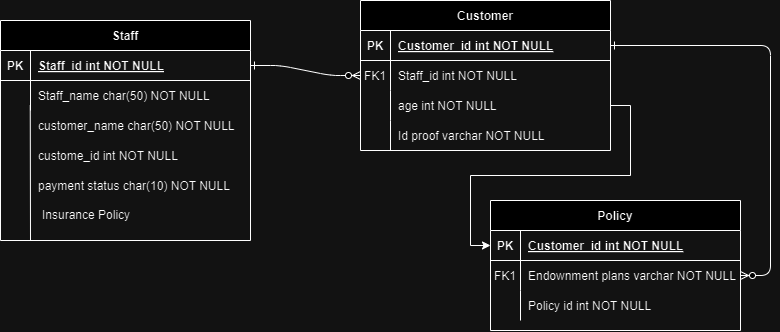

The diagram above was exported from draw.io. Its source (the exported page's mxGraphModel, read from the mxfile embedded in the PNG):
<mxGraphModel dx="1358" dy="599" grid="1" gridSize="10" guides="1" tooltips="1" connect="1" arrows="1" fold="1" page="1" pageScale="1" pageWidth="850" pageHeight="1100" math="0" shadow="0" extFonts="Permanent Marker^https://fonts.googleapis.com/css?family=Permanent+Marker">
  <root>
    <mxCell id="0" />
    <mxCell id="1" parent="0" />
    <mxCell id="BYgs0QTlYTlDqdf_3cNn-2" value="" style="edgeStyle=entityRelationEdgeStyle;endArrow=ERzeroToMany;startArrow=ERone;endFill=1;startFill=0;" edge="1" parent="1" source="BYgs0QTlYTlDqdf_3cNn-25" target="BYgs0QTlYTlDqdf_3cNn-8">
      <mxGeometry width="100" height="100" relative="1" as="geometry">
        <mxPoint x="340" y="720" as="sourcePoint" />
        <mxPoint x="440" y="620" as="targetPoint" />
      </mxGeometry>
    </mxCell>
    <mxCell id="BYgs0QTlYTlDqdf_3cNn-3" value="" style="edgeStyle=entityRelationEdgeStyle;endArrow=ERzeroToMany;startArrow=ERone;endFill=1;startFill=0;" edge="1" parent="1" source="BYgs0QTlYTlDqdf_3cNn-5" target="BYgs0QTlYTlDqdf_3cNn-18">
      <mxGeometry width="100" height="100" relative="1" as="geometry">
        <mxPoint x="400" y="180" as="sourcePoint" />
        <mxPoint x="460" y="205" as="targetPoint" />
      </mxGeometry>
    </mxCell>
    <mxCell id="BYgs0QTlYTlDqdf_3cNn-4" value="Customer" style="shape=table;startSize=30;container=1;collapsible=1;childLayout=tableLayout;fixedRows=1;rowLines=0;fontStyle=1;align=center;resizeLast=1;" vertex="1" parent="1">
      <mxGeometry x="360" y="20" width="250" height="150" as="geometry" />
    </mxCell>
    <mxCell id="BYgs0QTlYTlDqdf_3cNn-5" value="" style="shape=partialRectangle;collapsible=0;dropTarget=0;pointerEvents=0;fillColor=none;points=[[0,0.5],[1,0.5]];portConstraint=eastwest;top=0;left=0;right=0;bottom=1;" vertex="1" parent="BYgs0QTlYTlDqdf_3cNn-4">
      <mxGeometry y="30" width="250" height="30" as="geometry" />
    </mxCell>
    <mxCell id="BYgs0QTlYTlDqdf_3cNn-6" value="PK" style="shape=partialRectangle;overflow=hidden;connectable=0;fillColor=none;top=0;left=0;bottom=0;right=0;fontStyle=1;" vertex="1" parent="BYgs0QTlYTlDqdf_3cNn-5">
      <mxGeometry width="30" height="30" as="geometry">
        <mxRectangle width="30" height="30" as="alternateBounds" />
      </mxGeometry>
    </mxCell>
    <mxCell id="BYgs0QTlYTlDqdf_3cNn-7" value="Customer_id int NOT NULL " style="shape=partialRectangle;overflow=hidden;connectable=0;fillColor=none;top=0;left=0;bottom=0;right=0;align=left;spacingLeft=6;fontStyle=5;" vertex="1" parent="BYgs0QTlYTlDqdf_3cNn-5">
      <mxGeometry x="30" width="220" height="30" as="geometry">
        <mxRectangle width="220" height="30" as="alternateBounds" />
      </mxGeometry>
    </mxCell>
    <mxCell id="BYgs0QTlYTlDqdf_3cNn-8" value="" style="shape=partialRectangle;collapsible=0;dropTarget=0;pointerEvents=0;fillColor=none;points=[[0,0.5],[1,0.5]];portConstraint=eastwest;top=0;left=0;right=0;bottom=0;" vertex="1" parent="BYgs0QTlYTlDqdf_3cNn-4">
      <mxGeometry y="60" width="250" height="30" as="geometry" />
    </mxCell>
    <mxCell id="BYgs0QTlYTlDqdf_3cNn-9" value="FK1" style="shape=partialRectangle;overflow=hidden;connectable=0;fillColor=none;top=0;left=0;bottom=0;right=0;" vertex="1" parent="BYgs0QTlYTlDqdf_3cNn-8">
      <mxGeometry width="30" height="30" as="geometry">
        <mxRectangle width="30" height="30" as="alternateBounds" />
      </mxGeometry>
    </mxCell>
    <mxCell id="BYgs0QTlYTlDqdf_3cNn-10" value="Staff_id int NOT NULL" style="shape=partialRectangle;overflow=hidden;connectable=0;fillColor=none;top=0;left=0;bottom=0;right=0;align=left;spacingLeft=6;" vertex="1" parent="BYgs0QTlYTlDqdf_3cNn-8">
      <mxGeometry x="30" width="220" height="30" as="geometry">
        <mxRectangle width="220" height="30" as="alternateBounds" />
      </mxGeometry>
    </mxCell>
    <mxCell id="BYgs0QTlYTlDqdf_3cNn-11" value="" style="shape=partialRectangle;collapsible=0;dropTarget=0;pointerEvents=0;fillColor=none;points=[[0,0.5],[1,0.5]];portConstraint=eastwest;top=0;left=0;right=0;bottom=0;" vertex="1" parent="BYgs0QTlYTlDqdf_3cNn-4">
      <mxGeometry y="90" width="250" height="30" as="geometry" />
    </mxCell>
    <mxCell id="BYgs0QTlYTlDqdf_3cNn-12" value="" style="shape=partialRectangle;overflow=hidden;connectable=0;fillColor=none;top=0;left=0;bottom=0;right=0;" vertex="1" parent="BYgs0QTlYTlDqdf_3cNn-11">
      <mxGeometry width="30" height="30" as="geometry">
        <mxRectangle width="30" height="30" as="alternateBounds" />
      </mxGeometry>
    </mxCell>
    <mxCell id="BYgs0QTlYTlDqdf_3cNn-13" value="age int NOT NULL" style="shape=partialRectangle;overflow=hidden;connectable=0;fillColor=none;top=0;left=0;bottom=0;right=0;align=left;spacingLeft=6;" vertex="1" parent="BYgs0QTlYTlDqdf_3cNn-11">
      <mxGeometry x="30" width="220" height="30" as="geometry">
        <mxRectangle width="220" height="30" as="alternateBounds" />
      </mxGeometry>
    </mxCell>
    <mxCell id="BYgs0QTlYTlDqdf_3cNn-14" value="Policy" style="shape=table;startSize=30;container=1;collapsible=1;childLayout=tableLayout;fixedRows=1;rowLines=0;fontStyle=1;align=center;resizeLast=1;" vertex="1" parent="1">
      <mxGeometry x="490" y="220" width="250" height="130" as="geometry" />
    </mxCell>
    <mxCell id="BYgs0QTlYTlDqdf_3cNn-15" value="" style="shape=partialRectangle;collapsible=0;dropTarget=0;pointerEvents=0;fillColor=none;points=[[0,0.5],[1,0.5]];portConstraint=eastwest;top=0;left=0;right=0;bottom=1;" vertex="1" parent="BYgs0QTlYTlDqdf_3cNn-14">
      <mxGeometry y="30" width="250" height="30" as="geometry" />
    </mxCell>
    <mxCell id="BYgs0QTlYTlDqdf_3cNn-16" value="PK" style="shape=partialRectangle;overflow=hidden;connectable=0;fillColor=none;top=0;left=0;bottom=0;right=0;fontStyle=1;" vertex="1" parent="BYgs0QTlYTlDqdf_3cNn-15">
      <mxGeometry width="30" height="30" as="geometry">
        <mxRectangle width="30" height="30" as="alternateBounds" />
      </mxGeometry>
    </mxCell>
    <mxCell id="BYgs0QTlYTlDqdf_3cNn-17" value="Customer_id int NOT NULL " style="shape=partialRectangle;overflow=hidden;connectable=0;fillColor=none;top=0;left=0;bottom=0;right=0;align=left;spacingLeft=6;fontStyle=5;" vertex="1" parent="BYgs0QTlYTlDqdf_3cNn-15">
      <mxGeometry x="30" width="220" height="30" as="geometry">
        <mxRectangle width="220" height="30" as="alternateBounds" />
      </mxGeometry>
    </mxCell>
    <mxCell id="BYgs0QTlYTlDqdf_3cNn-18" value="" style="shape=partialRectangle;collapsible=0;dropTarget=0;pointerEvents=0;fillColor=none;points=[[0,0.5],[1,0.5]];portConstraint=eastwest;top=0;left=0;right=0;bottom=0;" vertex="1" parent="BYgs0QTlYTlDqdf_3cNn-14">
      <mxGeometry y="60" width="250" height="30" as="geometry" />
    </mxCell>
    <mxCell id="BYgs0QTlYTlDqdf_3cNn-19" value="FK1" style="shape=partialRectangle;overflow=hidden;connectable=0;fillColor=none;top=0;left=0;bottom=0;right=0;" vertex="1" parent="BYgs0QTlYTlDqdf_3cNn-18">
      <mxGeometry width="30" height="30" as="geometry">
        <mxRectangle width="30" height="30" as="alternateBounds" />
      </mxGeometry>
    </mxCell>
    <mxCell id="BYgs0QTlYTlDqdf_3cNn-20" value="Endownment plans varchar NOT NULL" style="shape=partialRectangle;overflow=hidden;connectable=0;fillColor=none;top=0;left=0;bottom=0;right=0;align=left;spacingLeft=6;" vertex="1" parent="BYgs0QTlYTlDqdf_3cNn-18">
      <mxGeometry x="30" width="220" height="30" as="geometry">
        <mxRectangle width="220" height="30" as="alternateBounds" />
      </mxGeometry>
    </mxCell>
    <mxCell id="BYgs0QTlYTlDqdf_3cNn-21" value="" style="shape=partialRectangle;collapsible=0;dropTarget=0;pointerEvents=0;fillColor=none;points=[[0,0.5],[1,0.5]];portConstraint=eastwest;top=0;left=0;right=0;bottom=0;" vertex="1" parent="BYgs0QTlYTlDqdf_3cNn-14">
      <mxGeometry y="90" width="250" height="30" as="geometry" />
    </mxCell>
    <mxCell id="BYgs0QTlYTlDqdf_3cNn-22" value="" style="shape=partialRectangle;overflow=hidden;connectable=0;fillColor=none;top=0;left=0;bottom=0;right=0;" vertex="1" parent="BYgs0QTlYTlDqdf_3cNn-21">
      <mxGeometry width="30" height="30" as="geometry">
        <mxRectangle width="30" height="30" as="alternateBounds" />
      </mxGeometry>
    </mxCell>
    <mxCell id="BYgs0QTlYTlDqdf_3cNn-23" value="Policy id int NOT NULL" style="shape=partialRectangle;overflow=hidden;connectable=0;fillColor=none;top=0;left=0;bottom=0;right=0;align=left;spacingLeft=6;" vertex="1" parent="BYgs0QTlYTlDqdf_3cNn-21">
      <mxGeometry x="30" width="220" height="30" as="geometry">
        <mxRectangle width="220" height="30" as="alternateBounds" />
      </mxGeometry>
    </mxCell>
    <mxCell id="BYgs0QTlYTlDqdf_3cNn-24" value="Staff" style="shape=table;startSize=30;container=1;collapsible=1;childLayout=tableLayout;fixedRows=1;rowLines=0;fontStyle=1;align=center;resizeLast=1;" vertex="1" parent="1">
      <mxGeometry y="40" width="250" height="220" as="geometry">
        <mxRectangle y="50" width="80" height="30" as="alternateBounds" />
      </mxGeometry>
    </mxCell>
    <mxCell id="BYgs0QTlYTlDqdf_3cNn-25" value="" style="shape=partialRectangle;collapsible=0;dropTarget=0;pointerEvents=0;fillColor=none;points=[[0,0.5],[1,0.5]];portConstraint=eastwest;top=0;left=0;right=0;bottom=1;" vertex="1" parent="BYgs0QTlYTlDqdf_3cNn-24">
      <mxGeometry y="30" width="250" height="30" as="geometry" />
    </mxCell>
    <mxCell id="BYgs0QTlYTlDqdf_3cNn-26" value="PK" style="shape=partialRectangle;overflow=hidden;connectable=0;fillColor=none;top=0;left=0;bottom=0;right=0;fontStyle=1;" vertex="1" parent="BYgs0QTlYTlDqdf_3cNn-25">
      <mxGeometry width="30" height="30" as="geometry">
        <mxRectangle width="30" height="30" as="alternateBounds" />
      </mxGeometry>
    </mxCell>
    <mxCell id="BYgs0QTlYTlDqdf_3cNn-27" value="Staff_id int NOT NULL " style="shape=partialRectangle;overflow=hidden;connectable=0;fillColor=none;top=0;left=0;bottom=0;right=0;align=left;spacingLeft=6;fontStyle=5;" vertex="1" parent="BYgs0QTlYTlDqdf_3cNn-25">
      <mxGeometry x="30" width="220" height="30" as="geometry">
        <mxRectangle width="220" height="30" as="alternateBounds" />
      </mxGeometry>
    </mxCell>
    <mxCell id="BYgs0QTlYTlDqdf_3cNn-28" value="" style="shape=partialRectangle;collapsible=0;dropTarget=0;pointerEvents=0;fillColor=none;points=[[0,0.5],[1,0.5]];portConstraint=eastwest;top=0;left=0;right=0;bottom=0;" vertex="1" parent="BYgs0QTlYTlDqdf_3cNn-24">
      <mxGeometry y="60" width="250" height="30" as="geometry" />
    </mxCell>
    <mxCell id="BYgs0QTlYTlDqdf_3cNn-29" value="" style="shape=partialRectangle;overflow=hidden;connectable=0;fillColor=none;top=0;left=0;bottom=0;right=0;" vertex="1" parent="BYgs0QTlYTlDqdf_3cNn-28">
      <mxGeometry width="30" height="30" as="geometry">
        <mxRectangle width="30" height="30" as="alternateBounds" />
      </mxGeometry>
    </mxCell>
    <mxCell id="BYgs0QTlYTlDqdf_3cNn-30" value="Staff_name char(50) NOT NULL" style="shape=partialRectangle;overflow=hidden;connectable=0;fillColor=none;top=0;left=0;bottom=0;right=0;align=left;spacingLeft=6;" vertex="1" parent="BYgs0QTlYTlDqdf_3cNn-28">
      <mxGeometry x="30" width="220" height="30" as="geometry">
        <mxRectangle width="220" height="30" as="alternateBounds" />
      </mxGeometry>
    </mxCell>
    <mxCell id="BYgs0QTlYTlDqdf_3cNn-31" value="custome_id int NOT NULL" style="shape=partialRectangle;overflow=hidden;connectable=0;fillColor=none;top=0;left=0;bottom=0;right=0;align=left;spacingLeft=6;" vertex="1" parent="1">
      <mxGeometry x="30" y="160" width="220" height="30" as="geometry">
        <mxRectangle width="220" height="30" as="alternateBounds" />
      </mxGeometry>
    </mxCell>
    <mxCell id="BYgs0QTlYTlDqdf_3cNn-32" value="payment status char(10) NOT NULL" style="shape=partialRectangle;overflow=hidden;connectable=0;fillColor=none;top=0;left=0;bottom=0;right=0;align=left;spacingLeft=6;" vertex="1" parent="1">
      <mxGeometry x="30" y="190" width="220" height="30" as="geometry">
        <mxRectangle width="220" height="30" as="alternateBounds" />
      </mxGeometry>
    </mxCell>
    <mxCell id="BYgs0QTlYTlDqdf_3cNn-33" value="" style="shape=partialRectangle;collapsible=0;dropTarget=0;pointerEvents=0;fillColor=none;points=[[0,0.5],[1,0.5]];portConstraint=eastwest;top=0;left=0;right=0;bottom=0;" vertex="1" parent="1">
      <mxGeometry y="130" width="250" height="30" as="geometry" />
    </mxCell>
    <mxCell id="BYgs0QTlYTlDqdf_3cNn-34" value="" style="shape=partialRectangle;overflow=hidden;connectable=0;fillColor=none;top=0;left=0;bottom=0;right=0;" vertex="1" parent="BYgs0QTlYTlDqdf_3cNn-33">
      <mxGeometry width="30" height="30" as="geometry">
        <mxRectangle width="30" height="30" as="alternateBounds" />
      </mxGeometry>
    </mxCell>
    <mxCell id="BYgs0QTlYTlDqdf_3cNn-35" value="customer_name char(50) NOT NULL" style="shape=partialRectangle;overflow=hidden;connectable=0;fillColor=none;top=0;left=0;bottom=0;right=0;align=left;spacingLeft=6;" vertex="1" parent="BYgs0QTlYTlDqdf_3cNn-33">
      <mxGeometry x="30" width="220" height="30" as="geometry">
        <mxRectangle width="220" height="30" as="alternateBounds" />
      </mxGeometry>
    </mxCell>
    <mxCell id="BYgs0QTlYTlDqdf_3cNn-36" value="" style="edgeStyle=orthogonalEdgeStyle;rounded=0;orthogonalLoop=1;jettySize=auto;html=1;" edge="1" parent="1" source="BYgs0QTlYTlDqdf_3cNn-11" target="BYgs0QTlYTlDqdf_3cNn-15">
      <mxGeometry relative="1" as="geometry" />
    </mxCell>
    <mxCell id="BYgs0QTlYTlDqdf_3cNn-37" value="Id proof varchar NOT NULL" style="shape=partialRectangle;overflow=hidden;connectable=0;fillColor=none;top=0;left=0;bottom=0;right=0;align=left;spacingLeft=6;" vertex="1" parent="1">
      <mxGeometry x="390" y="140" width="220" height="30" as="geometry">
        <mxRectangle width="220" height="30" as="alternateBounds" />
      </mxGeometry>
    </mxCell>
    <mxCell id="BYgs0QTlYTlDqdf_3cNn-38" value="" style="endArrow=none;html=1;rounded=0;entryX=0.107;entryY=-0.167;entryDx=0;entryDy=0;entryPerimeter=0;" edge="1" parent="1">
      <mxGeometry width="50" height="50" relative="1" as="geometry">
        <mxPoint x="30" y="260" as="sourcePoint" />
        <mxPoint x="29.75" y="124.99000000000001" as="targetPoint" />
      </mxGeometry>
    </mxCell>
    <mxCell id="BYgs0QTlYTlDqdf_3cNn-107" value="" style="endArrow=none;html=1;rounded=0;" edge="1" parent="1">
      <mxGeometry width="50" height="50" relative="1" as="geometry">
        <mxPoint x="390" y="170" as="sourcePoint" />
        <mxPoint x="390" y="140" as="targetPoint" />
      </mxGeometry>
    </mxCell>
    <mxCell id="BYgs0QTlYTlDqdf_3cNn-108" value="Insurance Policy" style="text;html=1;align=left;verticalAlign=middle;whiteSpace=wrap;rounded=0;" vertex="1" parent="1">
      <mxGeometry x="40" y="220" width="190" height="30" as="geometry" />
    </mxCell>
  </root>
</mxGraphModel>